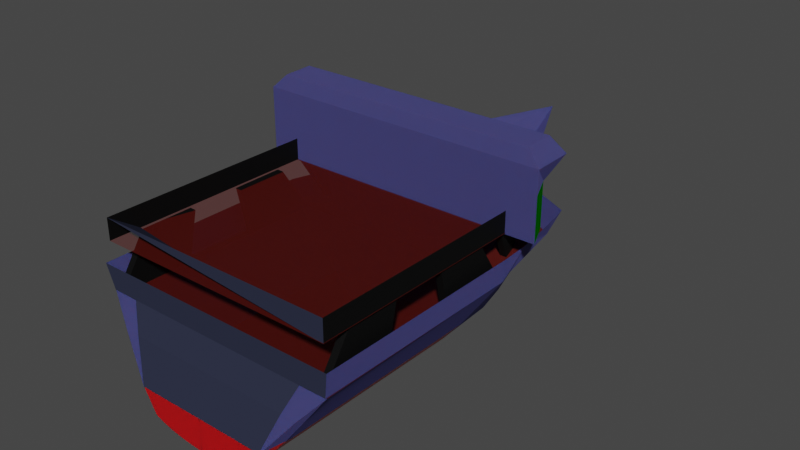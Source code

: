# Source: ferryComplet.blend  (saved by Blender 2.82.7; exported with 4.5.12 LTS)
import bpy
from mathutils import Matrix  # noqa: F401  (used for matrix-valued properties, if any)

bpy.ops.wm.read_factory_settings(use_empty=True)
scene = bpy.context.scene
scene.name = 'Scene'

# ---- materials (node trees are filled in below, after node groups)
mat_radar = bpy.data.materials.new('Radar')
mat_radar.alpha_threshold = 0.0
mat_radar.use_transparent_shadow = False
mat_radar.line_color = (0.0, 0.0, 0.0, 1.0)
mat_pont = bpy.data.materials.new('Pont')
mat_pont.use_transparent_shadow = False
mat_support = bpy.data.materials.new('Support')
mat_support.use_transparent_shadow = False
mat_coque = bpy.data.materials.new('Coque')
mat_coque.use_transparent_shadow = False
mat_support_001 = bpy.data.materials.new('Support.001')
mat_support_001.use_transparent_shadow = False
mat_support_002 = bpy.data.materials.new('Support.002')
mat_support_002.use_transparent_shadow = False
mat_support_003 = bpy.data.materials.new('Support.003')
mat_support_003.use_transparent_shadow = False
mat_babordrouge = bpy.data.materials.new('BabordRouge')
mat_babordrouge.surface_render_method = 'BLENDED'
mat_babordrouge.blend_method = 'BLEND'
mat_babordrouge.use_transparent_shadow = False
mat_babordrouge.diffuse_color = (0.2883, 0.0, 0.0004508, 1.0)
mat_babordrouge.roughness = 0.0
mat_babordrouge.specular_intensity = 1.0
mat_baievitree = bpy.data.materials.new('BaieVitree')
mat_baievitree.surface_render_method = 'BLENDED'
mat_baievitree.blend_method = 'BLEND'
mat_baievitree.diffuse_color = (0.01391, 0.4253, 0.8, 1.0)
mat_tribordver = bpy.data.materials.new('TriBordVer')
mat_tribordver.surface_render_method = 'BLENDED'
mat_tribordver.blend_method = 'BLEND'
mat_tribordver.diffuse_color = (0.0002006, 0.1845, 0.0, 1.0)
mat_tribordver.roughness = 0.0
mat_tribordver.specular_intensity = 1.0
mat_porte = bpy.data.materials.new('Porte')
mat_porte.use_transparent_shadow = False
mat_porte.diffuse_color = (0.02811, 0.03212, 0.05771, 1.0)
mat_porte.roughness = 0.6761
mat_porte.specular_intensity = 0.08955

# ---- material node trees
mat_radar.use_nodes = True; mat_radar.node_tree.nodes.clear()
_N = mat_radar.node_tree.nodes; _L = mat_radar.node_tree.links
n0 = _N.new('ShaderNodeOutputMaterial'); n0.name = 'Material Output'; n0.location = (300, 300)
n1 = _N.new('ShaderNodeBsdfPrincipled'); n1.name = 'Principled BSDF'; n1.location = (10, 300)
n1.distribution = 'GGX'
n1.subsurface_method = 'BURLEY'
n1.inputs[0].default_value = (0.5563, 0.001218, 0.003938, 1.0)
n1.inputs[2].default_value = 0.4
n1.inputs[3].default_value = 1.45
n1.inputs[8].default_value = 1.0
n1.inputs[10].default_value = 0.3167
n1.inputs[27].default_value = (0.0, 0.0, 0.0, 1.0)
n1.inputs[28].default_value = 1.0
_L.new(n1.outputs[0], n0.inputs[0])
n0.is_active_output = True
mat_pont.use_nodes = True; mat_pont.node_tree.nodes.clear()
_N = mat_pont.node_tree.nodes; _L = mat_pont.node_tree.links
n0 = _N.new('ShaderNodeOutputMaterial'); n0.name = 'Material Output'; n0.location = (300, 300)
n1 = _N.new('ShaderNodeBsdfPrincipled'); n1.name = 'Principled BSDF'; n1.location = (10, 300)
n1.distribution = 'GGX'
n1.subsurface_method = 'BURLEY'
n1.inputs[0].default_value = (0.1376, 0.004017, 0.0, 1.0)
n1.inputs[2].default_value = 0.7167
n1.inputs[3].default_value = 1.45
n1.inputs[4].default_value = 0.45
n1.inputs[27].default_value = (0.0, 0.0, 0.0, 1.0)
n1.inputs[28].default_value = 1.0
_L.new(n1.outputs[0], n0.inputs[0])
n0.is_active_output = True
mat_support.use_nodes = True; mat_support.node_tree.nodes.clear()
_N = mat_support.node_tree.nodes; _L = mat_support.node_tree.links
n0 = _N.new('ShaderNodeOutputMaterial'); n0.name = 'Material Output'; n0.location = (300, 300)
n1 = _N.new('ShaderNodeBsdfPrincipled'); n1.name = 'Principled BSDF'; n1.location = (10, 300)
n1.distribution = 'GGX'
n1.subsurface_method = 'BURLEY'
n1.inputs[0].default_value = (0.0, 0.0, 0.0, 1.0)
n1.inputs[1].default_value = 0.375
n1.inputs[2].default_value = 0.7083
n1.inputs[3].default_value = 1.45
n1.inputs[13].default_value = 0.3667
n1.inputs[27].default_value = (0.0, 0.0, 0.0, 1.0)
n1.inputs[28].default_value = 1.0
_L.new(n1.outputs[0], n0.inputs[0])
n0.is_active_output = True
mat_coque.use_nodes = True; mat_coque.node_tree.nodes.clear()
_N = mat_coque.node_tree.nodes; _L = mat_coque.node_tree.links
n0 = _N.new('ShaderNodeOutputMaterial'); n0.name = 'Material Output'; n0.location = (300, 300)
n1 = _N.new('ShaderNodeBsdfPrincipled'); n1.name = 'Principled BSDF'; n1.location = (10, 300)
n1.distribution = 'GGX'
n1.subsurface_method = 'BURLEY'
n1.inputs[0].default_value = (0.1051, 0.1029, 0.3386, 1.0)
n1.inputs[1].default_value = 0.775
n1.inputs[2].default_value = 0.95
n1.inputs[3].default_value = 1.45
n1.inputs[8].default_value = 1.0
n1.inputs[10].default_value = 0.8333
n1.inputs[27].default_value = (0.0, 0.0, 0.0, 1.0)
n1.inputs[28].default_value = 1.0
_L.new(n1.outputs[0], n0.inputs[0])
n0.is_active_output = True
mat_support_001.use_nodes = True; mat_support_001.node_tree.nodes.clear()
_N = mat_support_001.node_tree.nodes; _L = mat_support_001.node_tree.links
n0 = _N.new('ShaderNodeOutputMaterial'); n0.name = 'Material Output'; n0.location = (300, 300)
n1 = _N.new('ShaderNodeBsdfPrincipled'); n1.name = 'Principled BSDF'; n1.location = (10, 300)
n1.distribution = 'GGX'
n1.subsurface_method = 'BURLEY'
n1.inputs[0].default_value = (0.0, 0.0, 0.0, 1.0)
n1.inputs[1].default_value = 0.375
n1.inputs[2].default_value = 0.7083
n1.inputs[3].default_value = 1.45
n1.inputs[13].default_value = 0.3667
n1.inputs[27].default_value = (0.0, 0.0, 0.0, 1.0)
n1.inputs[28].default_value = 1.0
_L.new(n1.outputs[0], n0.inputs[0])
n0.is_active_output = True
mat_support_002.use_nodes = True; mat_support_002.node_tree.nodes.clear()
_N = mat_support_002.node_tree.nodes; _L = mat_support_002.node_tree.links
n0 = _N.new('ShaderNodeOutputMaterial'); n0.name = 'Material Output'; n0.location = (300, 300)
n1 = _N.new('ShaderNodeBsdfPrincipled'); n1.name = 'Principled BSDF'; n1.location = (10, 300)
n1.distribution = 'GGX'
n1.subsurface_method = 'BURLEY'
n1.inputs[0].default_value = (0.0, 0.0, 0.0, 1.0)
n1.inputs[1].default_value = 0.375
n1.inputs[2].default_value = 0.7083
n1.inputs[3].default_value = 1.45
n1.inputs[13].default_value = 0.3667
n1.inputs[27].default_value = (0.0, 0.0, 0.0, 1.0)
n1.inputs[28].default_value = 1.0
_L.new(n1.outputs[0], n0.inputs[0])
n0.is_active_output = True
mat_support_003.use_nodes = True; mat_support_003.node_tree.nodes.clear()
_N = mat_support_003.node_tree.nodes; _L = mat_support_003.node_tree.links
n0 = _N.new('ShaderNodeOutputMaterial'); n0.name = 'Material Output'; n0.location = (300, 300)
n1 = _N.new('ShaderNodeBsdfPrincipled'); n1.name = 'Principled BSDF'; n1.location = (10, 300)
n1.distribution = 'GGX'
n1.subsurface_method = 'BURLEY'
n1.inputs[0].default_value = (0.0, 0.0, 0.0, 1.0)
n1.inputs[1].default_value = 0.375
n1.inputs[2].default_value = 0.7083
n1.inputs[3].default_value = 1.45
n1.inputs[13].default_value = 0.3667
n1.inputs[27].default_value = (0.0, 0.0, 0.0, 1.0)
n1.inputs[28].default_value = 1.0
_L.new(n1.outputs[0], n0.inputs[0])
n0.is_active_output = True

# ---- world
world_world = bpy.data.worlds.new('World'); scene.world = world_world
world_world.use_nodes = True; world_world.node_tree.nodes.clear()
_N = world_world.node_tree.nodes; _L = world_world.node_tree.links
n0 = _N.new('ShaderNodeOutputWorld'); n0.name = 'World Output'; n0.location = (300, 300)
n1 = _N.new('ShaderNodeBackground'); n1.name = 'Background'; n1.location = (10, 300)
n1.inputs[0].default_value = (0.05088, 0.05088, 0.05088, 1.0)
_L.new(n1.outputs[0], n0.inputs[0])
n0.is_active_output = True
world_world.color = (0.05088, 0.05088, 0.05088)
world_world.use_sun_shadow = False
world_world.sun_shadow_jitter_overblur = 0.0

# ---- meshes
me_cylinder_003 = bpy.data.meshes.new('Cylinder.003')
me_cylinder_003.from_pydata([(-0.102, 0.1432, 1.014), (0.8847, 0.1375, 1.014), (1.833, 0.1206, 1.014), (2.708, 0.09303, 1.014), (3.474, 0.05598, 1.014), (4.103, 0.01084, 1.014), (5.59, -0.2126, 1.014), (-0.8639, 0.1375, 1.014), (-1.813, 0.1206, 1.014), (-2.687, 0.09303, 1.014), (-3.453, 0.05598, 1.014), (-4.082, 0.01084, 1.014), (-5.569, -0.2126, 1.014), (-0.1086, 0.126, -1.014), (0.878, 0.1203, -1.014), (1.827, 0.1033, -1.014), (2.701, 0.0758, -1.014), (3.468, 0.03875, -1.014), (4.097, -0.006392, -1.014), (5.583, -0.2298, -1.014), (-0.8706, 0.1203, -1.014), (-1.819, 0.1033, -1.014), (-2.694, 0.0758, -1.014), (-3.46, 0.03875, -1.014), (-4.089, -0.006392, -1.014), (-5.576, -0.2298, -1.014), (5.59, -0.2126, 1.014), (-5.569, -0.2126, 1.014), (-5.569, -0.2294, -1.015), (5.59, -0.2294, -1.015)], [], [(3, 2, 15, 16), (10, 9, 22, 23), (4, 3, 16, 17), (1, 0, 13, 14), (11, 10, 23, 24), (5, 4, 17, 18), (8, 7, 20, 21), (2, 1, 14, 15), (12, 11, 24, 25), (7, 0, 13, 20), (6, 5, 18, 19), (9, 8, 21, 22), (27, 26, 29, 28)])
me_cylinder_003.polygons.foreach_set('material_index', [0, 0, 0, 0, 0, 0, 0, 0, 0, 0, 0, 0, 1])
_uv = me_cylinder_003.uv_layers.new(name='UVMap')
_uv.uv.foreach_set('vector', [0.9062, 0.5, 0.9375, 0.5, 0.9375, 0.5, 0.9062, 0.5, 0.875, 0.5, 0.9062, 0.5, 0.9062, 0.5, 0.875, 0.5, 0.875, 0.5, 0.9062, 0.5, 0.9062, 0.5, 0.875, 0.5, 0.9688, 0.5, 1.0, 0.5, 1.0, 0.5, 0.9688, 0.5, 0.8438, 0.5, 0.875, 0.5, 0.875, 0.5, 0.8438, 0.5, 0.8438, 0.5, 0.875, 0.5, 0.875, 0.5, 0.8438, 0.5, 0.9375, 0.5, 0.9688, 0.5, 0.9688, 0.5, 0.9375, 0.5, 0.9375, 0.5, 0.9688, 0.5, 0.9688, 0.5, 0.9375, 0.5, 0.8125, 0.5, 0.8438, 0.5, 0.8438, 0.5, 0.8125, 0.5, 0.9688, 0.5, 1.0, 0.5, 1.0, 0.5, 0.9688, 0.5, 0.8125, 0.5, 0.8438, 0.5, 0.8438, 0.5, 0.8125, 0.5, 0.9062, 0.5, 0.9375, 0.5, 0.9375, 0.5, 0.9062, 0.5, 0.0, 0.0, 0.0, 0.0, 0.0, 0.0, 0.0, 0.0])
me_cylinder_003.materials.append(mat_radar)
me_cylinder_003.materials.append(mat_pont)
me_cylinder_003.use_remesh_fix_poles = True
me_cylinder_003.use_remesh_preserve_attributes = False
me_cylinder_003.use_mirror_vertex_groups = False
me_cylinder_003.update()
me_cylinder_006 = bpy.data.meshes.new('Cylinder.006')
me_cylinder_006.from_pydata([(8.763, 0.08843, -0.3155), (8.763, 0.08843, -2.348), (-8.866, 0.08843, -0.3099), (-8.866, 0.08843, -2.342)], [], [(0, 1, 3, 2)])
_uv = me_cylinder_006.uv_layers.new(name='UVMap')
_uv.uv.foreach_set('vector', [0.7812, 0.5, 0.7812, 0.5, 0.7812, 0.5, 0.7812, 0.5])
me_cylinder_006.materials.append(mat_pont)
me_cylinder_006.use_remesh_fix_poles = True
me_cylinder_006.use_remesh_preserve_attributes = False
me_cylinder_006.use_mirror_vertex_groups = False
me_cylinder_006.update()
me_cylinder_009 = bpy.data.meshes.new('Cylinder.009')
me_cylinder_009.from_pydata([(8.763, 0.09042, -0.3155), (8.763, 0.08018, -2.348), (-8.866, 0.09667, -0.3099), (-8.866, 0.08643, -2.342), (8.763, 0.08359, -1.671), (8.763, 0.08701, -0.9931), (-8.866, 0.08984, -1.665), (-8.866, 0.09326, -0.9874)], [], [(4, 1, 3, 6), (0, 5, 7, 2), (5, 4, 6, 7)])
_uv = me_cylinder_009.uv_layers.new(name='UVMap')
_uv.uv.foreach_set('vector', [0.7812, 0.5, 0.7812, 0.5, 0.7812, 0.5, 0.7812, 0.5, 0.7812, 0.5, 0.7812, 0.5, 0.7812, 0.5, 0.7812, 0.5, 0.7812, 0.5, 0.7812, 0.5, 0.7812, 0.5, 0.7812, 0.5])
me_cylinder_009.materials.append(mat_pont)
me_cylinder_009.use_remesh_fix_poles = True
me_cylinder_009.use_remesh_preserve_attributes = False
me_cylinder_009.use_mirror_vertex_groups = False
me_cylinder_009.update()
me_cylinder_010 = bpy.data.meshes.new('Cylinder.010')
me_cylinder_010.from_pydata([(-8.866, 0.09667, -0.3099), (-8.866, 0.08643, -2.342), (-8.866, 0.08984, -1.665), (-8.866, 0.09326, -0.9874), (-8.868, -0.1014, -0.3095), (-8.868, -0.1117, -2.342), (-8.868, -0.1083, -1.665), (-8.868, -0.1049, -0.987), (-5.558, 1.075, -0.3155), (-9.527, 0.3137, -0.3155), (-8.846, 0.522, -0.3155), (-5.558, 1.065, -2.348), (-9.527, 0.3035, -2.348), (-8.846, 0.5117, -2.348), (-8.671, 0.5282, -0.3099), (-8.671, 0.518, -2.342), (-8.671, 0.5214, -1.665), (-8.671, 0.5248, -0.9874), (-8.61, 0.0889, -0.598), (-8.61, 0.0889, -1.085), (-8.648, 0.0889, -2.061), (-8.648, 0.0889, -1.573), (-8.196, 0.5293, -0.3099), (-8.196, 0.519, -2.342), (-8.196, 0.5225, -1.665), (-8.196, 0.5259, -0.9874), (-8.135, 0.08994, -0.598), (-8.135, 0.08994, -1.085), (-8.172, 0.08994, -2.061), (-8.172, 0.08994, -1.573)], [], [(3, 2, 6, 7), (2, 1, 5, 6), (0, 3, 7, 4), (10, 8, 11, 13), (10, 9, 12, 13), (14, 18, 19, 17), (16, 21, 20, 15), (22, 25, 27, 26), (24, 23, 28, 29), (20, 21, 29, 28), (19, 18, 26, 27), (14, 17, 25, 22), (21, 16, 24, 29), (18, 14, 22, 26), (16, 15, 23, 24), (15, 20, 28, 23), (17, 19, 27, 25), (16, 17, 25, 24)])
me_cylinder_010.polygons.foreach_set('material_index', [0, 0, 0, 1, 1, 0, 0, 0, 0, 0, 0, 0, 0, 0, 0, 0, 0, 0])
_uv = me_cylinder_010.uv_layers.new(name='UVMap')
_uv.uv.foreach_set('vector', [0.7812, 0.5, 0.7812, 0.5, 0.7812, 0.5, 0.7812, 0.5, 0.7812, 0.5, 0.7812, 0.5, 0.7812, 0.5, 0.7812, 0.5, 0.7812, 0.5, 0.7812, 0.5, 0.7812, 0.5, 0.7812, 0.5, 0.7812, 0.5, 0.8125, 0.5, 0.8125, 0.5, 0.7812, 0.5, 0.7812, 0.5, 0.75, 0.5, 0.75, 0.5, 0.7812, 0.5, 0.7812, 0.5, 0.7812, 0.5, 0.7812, 0.5, 0.7812, 0.5, 0.7812, 0.5, 0.7812, 0.5, 0.7812, 0.5, 0.7812, 0.5, 0.7812, 0.5, 0.7812, 0.5, 0.7812, 0.5, 0.7812, 0.5, 0.7812, 0.5, 0.7812, 0.5, 0.7812, 0.5, 0.7812, 0.5, 0.7812, 0.5, 0.7812, 0.5, 0.7812, 0.5, 0.7812, 0.5, 0.7812, 0.5, 0.7812, 0.5, 0.7812, 0.5, 0.7812, 0.5, 0.7812, 0.5, 0.7812, 0.5, 0.7812, 0.5, 0.7812, 0.5, 0.7812, 0.5, 0.7812, 0.5, 0.7812, 0.5, 0.7812, 0.5, 0.7812, 0.5, 0.7812, 0.5, 0.7812, 0.5, 0.7812, 0.5, 0.7812, 0.5, 0.7812, 0.5, 0.7812, 0.5, 0.7812, 0.5, 0.7812, 0.5, 0.7812, 0.5, 0.7812, 0.5, 0.7812, 0.5, 0.7812, 0.5, 0.7812, 0.5, 0.7812, 0.5, 0.7812, 0.5, 0.0, 0.0, 0.0, 0.0, 0.0, 0.0, 0.0, 0.0])
me_cylinder_010.materials.append(mat_support)
me_cylinder_010.materials.append(mat_coque)
me_cylinder_010.use_remesh_fix_poles = True
me_cylinder_010.use_remesh_preserve_attributes = False
me_cylinder_010.use_mirror_vertex_groups = False
me_cylinder_010.update()
me_cylinder_011 = bpy.data.meshes.new('Cylinder.011')
me_cylinder_011.from_pydata([(-8.866, 0.09667, -0.3099), (-8.866, 0.08643, -2.342), (-8.866, 0.08984, -1.665), (-8.866, 0.09326, -0.9874), (-8.868, -0.1014, -0.3095), (-8.868, -0.1117, -2.342), (-8.868, -0.1083, -1.665), (-8.868, -0.1049, -0.987), (-11.99, 1.075, -0.3155), (-8.677, 0.3137, -0.3155), (-8.827, 0.522, -0.3155), (-11.99, 1.065, -2.348), (-8.677, 0.3035, -2.348), (-8.827, 0.5117, -2.348), (-9.082, 0.5282, -0.3099), (-9.082, 0.518, -2.342), (-9.082, 0.5214, -1.665), (-9.082, 0.5248, -0.9874), (-9.021, 0.0889, -0.598), (-9.021, 0.0889, -1.085), (-9.059, 0.0889, -2.061), (-9.059, 0.0889, -1.573), (-9.57, 0.5275, -0.3099), (-9.57, 0.5172, -2.342), (-9.57, 0.5207, -1.665), (-9.57, 0.5241, -0.9874), (-9.509, 0.08815, -0.598), (-9.509, 0.08815, -1.085), (-9.546, 0.08815, -2.061), (-9.546, 0.08815, -1.573)], [], [(3, 2, 6, 7), (2, 1, 5, 6), (0, 3, 7, 4), (10, 8, 11, 13), (10, 9, 12, 13), (14, 18, 19, 17), (16, 21, 20, 15), (22, 25, 27, 26), (24, 23, 28, 29), (20, 21, 29, 28), (19, 18, 26, 27), (14, 17, 25, 22), (21, 16, 24, 29), (18, 14, 22, 26), (16, 15, 23, 24), (15, 20, 28, 23), (17, 19, 27, 25), (16, 17, 25, 24)])
me_cylinder_011.polygons.foreach_set('material_index', [0, 0, 0, 1, 1, 2, 2, 2, 2, 2, 2, 2, 2, 2, 2, 2, 2, 2])
_uv = me_cylinder_011.uv_layers.new(name='UVMap')
_uv.uv.foreach_set('vector', [0.7812, 0.5, 0.7812, 0.5, 0.7812, 0.5, 0.7812, 0.5, 0.7812, 0.5, 0.7812, 0.5, 0.7812, 0.5, 0.7812, 0.5, 0.7812, 0.5, 0.7812, 0.5, 0.7812, 0.5, 0.7812, 0.5, 0.7812, 0.5, 0.8125, 0.5, 0.8125, 0.5, 0.7812, 0.5, 0.7812, 0.5, 0.75, 0.5, 0.75, 0.5, 0.7812, 0.5, 0.7812, 0.5, 0.7812, 0.5, 0.7812, 0.5, 0.7812, 0.5, 0.7812, 0.5, 0.7812, 0.5, 0.7812, 0.5, 0.7812, 0.5, 0.7812, 0.5, 0.7812, 0.5, 0.7812, 0.5, 0.7812, 0.5, 0.7812, 0.5, 0.7812, 0.5, 0.7812, 0.5, 0.7812, 0.5, 0.7812, 0.5, 0.7812, 0.5, 0.7812, 0.5, 0.7812, 0.5, 0.7812, 0.5, 0.7812, 0.5, 0.7812, 0.5, 0.7812, 0.5, 0.7812, 0.5, 0.7812, 0.5, 0.7812, 0.5, 0.7812, 0.5, 0.7812, 0.5, 0.7812, 0.5, 0.7812, 0.5, 0.7812, 0.5, 0.7812, 0.5, 0.7812, 0.5, 0.7812, 0.5, 0.7812, 0.5, 0.7812, 0.5, 0.7812, 0.5, 0.7812, 0.5, 0.7812, 0.5, 0.7812, 0.5, 0.7812, 0.5, 0.7812, 0.5, 0.7812, 0.5, 0.7812, 0.5, 0.7812, 0.5, 0.7812, 0.5, 0.7812, 0.5, 0.0, 0.0, 0.0, 0.0, 0.0, 0.0, 0.0, 0.0])
me_cylinder_011.materials.append(mat_support_001)
me_cylinder_011.materials.append(mat_coque)
me_cylinder_011.materials.append(mat_support)
me_cylinder_011.use_remesh_fix_poles = True
me_cylinder_011.use_remesh_preserve_attributes = False
me_cylinder_011.use_mirror_vertex_groups = False
me_cylinder_011.update()
me_cylinder_012 = bpy.data.meshes.new('Cylinder.012')
me_cylinder_012.from_pydata([(-8.086, -0.446, -0.5914), (-8.086, -0.449, -0.6256), (-8.613, -0.8322, -0.5887), (-8.613, -0.8322, -0.8398), (-7.61, -0.445, -0.5914), (-7.61, -0.448, -0.6256), (-8.137, -0.8312, -0.5887), (-8.137, -0.8312, -0.8398), (-0.002104, 0.3073, 0.5018), (-0.002104, 0.3638, 0.5482), (-0.002104, 0.412, 0.5578), (0.1132, 0.342, 0.5345), (0.1339, 0.3875, 0.553), (0.1339, 0.4366, 0.553), (0.09596, 0.5011, 0.5191), (0.1903, 0.3229, 0.5141), (0.2492, 0.3638, 0.5393), (0.2699, 0.412, 0.5482), (0.2492, 0.4603, 0.5393), (0.149, 0.5168, 0.4964), (0.05097, 0.5356, 0.4545), (0.2173, 0.3073, 0.49), (0.3852, 0.3875, 0.5345), (0.3852, 0.4366, 0.5345), (0.3263, 0.482, 0.5189), (0.07494, 0.5356, 0.4522), (0.4158, 0.342, 0.5058), (0.3533, 0.5011, 0.4948), (0.2241, 0.2956, 0.4585), (0.544, 0.3638, 0.4964), (0.5889, 0.412, 0.5018), (0.544, 0.4603, 0.4964), (0.3263, 0.5168, 0.4706), (0.544, 0.342, 0.4718), (0.642, 0.3875, 0.479), (0.642, 0.4366, 0.479), (0.544, 0.482, 0.4718), (0.4909, 0.3229, 0.4491), (0.642, 0.3638, 0.4545), (0.6951, 0.412, 0.4563), (0.642, 0.4603, 0.4545), (0.4909, 0.5011, 0.4491), (0.5889, 0.342, 0.4318), (0.6951, 0.3875, 0.4318), (0.6951, 0.4366, 0.4318), (0.2647, 0.2956, 0.4223), (0.4909, 0.3229, 0.4144), (0.642, 0.3638, 0.409), (0.6951, 0.412, 0.4072), (0.5776, 0.482, 0.4113), (0.3852, 0.5168, 0.4181), (0.1339, 0.5356, 0.427), (-0.3875, 0.482, 0.2942), (-0.4304, 0.4603, 0.2942), (-0.2299, 0.4366, 0.2942), (-0.08867, 0.4252, 0.2942), (-0.08699, 0.4073, 0.2942), (-0.08203, 0.3901, 0.2942), (-0.07396, 0.3742, 0.2942), (-0.06311, 0.3603, 0.2942), (-0.002104, 0.538, 0.4318), (-0.04988, 0.3488, 0.2942), (-0.03479, 0.3403, 0.2942), (-0.01999, 0.3351, 0.2942), (0.08915, 0.5356, 0.2942), (0.1763, 0.5284, 0.2942), (0.2565, 0.5168, 0.2942), (0.3269, 0.5011, 0.2942), (0.3846, 0.482, 0.2942), (0.4276, 0.4603, 0.2942), (0.1905, 0.4366, 0.2793), (0.08588, 0.4252, 0.2942), (0.0842, 0.4073, 0.2942), (-0.002104, 0.286, 0.4318), (0.07923, 0.3901, 0.2942), (0.07117, 0.3742, 0.2942), (0.06032, 0.3603, 0.2942), (0.04709, 0.3488, 0.2942), (0.032, 0.3403, 0.2942), (0.01721, 0.3351, 0.2942), (-0.5818, 0.342, 0.4113), (-0.6993, 0.412, 0.4072), (-0.5818, 0.482, 0.4113), (-0.2741, 0.2956, 0.4318), (-0.5048, 0.3229, 0.4318), (-0.6588, 0.3638, 0.4318), (-0.6588, 0.4603, 0.4318), (-0.397, 0.5168, 0.4318), (-0.1408, 0.5356, 0.4318), (-0.5818, 0.342, 0.4522), (-0.6993, 0.412, 0.4563), (-0.5818, 0.482, 0.4522), (-0.367, 0.3073, 0.4585), (-0.6462, 0.3875, 0.479), (-0.6089, 0.4603, 0.4763), (-0.4935, 0.342, 0.49), (-0.5818, 0.4366, 0.5004), (-0.4935, 0.482, 0.49), (-0.4665, 0.3638, 0.5141), (-0.5048, 0.412, 0.5209), (-0.4665, 0.4603, 0.5141), (-0.1945, 0.5284, 0.4658), (-0.2215, 0.3073, 0.49), (-0.3305, 0.342, 0.5189), (-0.3894, 0.3875, 0.5345), (-0.3894, 0.4366, 0.5345), (-0.3305, 0.482, 0.5189), (-0.2534, 0.3638, 0.5393), (-0.2741, 0.412, 0.5482), (-0.2534, 0.4603, 0.5393), (-0.1174, 0.342, 0.5345), (-0.1381, 0.3875, 0.553), (-0.1381, 0.4366, 0.553), (-0.1174, 0.482, 0.5345), (-0.07915, 0.5168, 0.5004), (-0.002104, 0.4603, 0.5482), (-0.002104, 0.5356, 0.4563), (-0.3298, 0.5011, 0.2942), (-0.2594, 0.5168, 0.2942), (-0.1791, 0.5284, 0.2942), (-0.0992, 0.5356, 0.2942), (0.09001, 0.5356, 0.2942), (-0.001665, 0.538, 0.2942), (-0.001233, 0.3334, 0.2942), (-0.2788, 0.4886, 0.0994), (-0.1918, 0.4668, 0.0994), (-0.2039, 0.4432, 0.0994), (0.0944, 0.5363, -0.0697), (0.1815, 0.5291, -0.0697), (0.2618, 0.5174, -0.0697), (0.3322, 0.5018, -0.0697), (0.2864, 0.4886, 0.0994), (0.1995, 0.4668, 0.0994), (0.2115, 0.4432, 0.0994), (-0.3245, 0.5018, -0.0697), (-0.2542, 0.5174, -0.0697), (-0.1739, 0.5291, -0.0697), (-0.09394, 0.5363, -0.0697), (0.09527, 0.5363, -0.0697), (0.003591, 0.5387, -0.0697), (3.608, -0.6866, 0.2259), (5.494, -0.6981, -0.07109), (8.958, -0.6245, -0.2721), (-3.567, -0.6866, 0.2216), (0.01812, -0.6748, 1.147), (-5.455, -0.6981, -0.07536), (-8.918, -0.6245, -0.2764), (-0.06915, -0.418, -0.84), (4.136, -0.418, -0.84), (8.761, -0.418, -0.84), (-4.05, -0.418, -0.84), (-8.848, -0.418, -0.84), (0.009495, -0.6242, -0.5464), (8.783, -0.6242, -0.5454), (-0.02256, -0.627, -0.2718), (-8.825, -0.6242, -0.5496), (-0.02244, 0.4916, 0.2259), (-0.00224, 0.4945, 0.4252), (0.3725, 0.4723, 0.2259), (0.7522, 0.4154, 0.2259), (1.102, 0.323, 0.2259), (1.409, 0.1987, 0.2259), (-0.00224, 0.2194, 0.3986), (1.661, 0.04713, 0.2259), (1.848, -0.1258, 0.2259), (2.94, -0.5018, 0.2259), (5.008, -0.8817, 0.2259), (-0.00224, -0.1139, 0.6588), (-0.00224, 0.06195, 0.527), (-0.02244, 0.3467, 0.3126), (-0.02469, 0.5362, -0.07109), (0.488, 0.5217, -0.07109), (0.9809, 0.4965, -0.07109), (1.435, 0.4556, -0.07109), (1.833, 0.347, -0.07109), (2.7, 0.1565, -0.05519), (3.25, -0.01856, -0.07109), (4.586, -0.508, -0.07109), (5.494, -0.6981, -0.07109), (6.391, -0.8985, -0.07109), (-0.05788, 0.4949, -0.2721), (0.9288, 0.4892, -0.2721), (1.878, 0.4722, -0.2721), (2.752, 0.4447, -0.2721), (3.518, 0.4076, -0.2721), (4.147, 0.3156, -0.2593), (5.379, 0.06997, -0.2636), (7.183, -0.3814, -0.2702), (8.958, -0.6245, -0.2721), (9.918, -0.8764, -0.2721), (7.914, -0.356, -0.586), (9.887, -0.8266, -0.4242), (-0.09267, 0.4909, -0.84), (0.894, 0.4852, -0.84), (1.843, 0.4682, -0.84), (2.717, 0.4407, -0.84), (3.484, 0.4037, -0.84), (4.113, 0.3585, -0.84), (5.599, 0.1351, -0.84), (8.911, -0.6263, -0.84), (-0.3286, 0.4723, 0.2216), (-0.7083, 0.4154, 0.2216), (-1.058, 0.323, 0.2216), (-1.365, 0.1987, 0.2216), (-1.617, 0.04713, 0.2216), (-1.804, -0.1258, 0.2216), (-2.897, -0.5018, 0.2216), (0.01812, -0.484, 0.9343), (-4.964, -0.8817, 0.2216), (0.01812, -0.9211, 1.526), (-0.4486, 0.5217, -0.07536), (-0.9416, 0.4965, -0.07536), (-1.396, 0.4556, -0.07536), (-1.794, 0.347, -0.07536), (-2.66, 0.1565, -0.05945), (-3.21, -0.01856, -0.07536), (-4.546, -0.508, -0.07536), (-5.455, -0.6981, -0.07536), (-6.352, -0.8985, -0.07536), (-0.8894, 0.4892, -0.2764), (-1.838, 0.4722, -0.2764), (-2.713, 0.4447, -0.2764), (-3.479, 0.4076, -0.2764), (-4.108, 0.3156, -0.2636), (-5.339, 0.06997, -0.2679), (-7.143, -0.3814, -0.2744), (-8.918, -0.6245, -0.2764), (-9.879, -0.8764, -0.2764), (-7.874, -0.356, -0.5902), (-9.848, -0.8266, -0.4284), (-0.8547, 0.4852, -0.84), (-1.803, 0.4682, -0.84), (-2.678, 0.4407, -0.84), (-3.444, 0.4037, -0.84), (-4.073, 0.3585, -0.84), (-5.56, 0.1351, -0.84), (-9.529, -0.6263, -0.84), (0.005746, -0.418, -0.84), (8.761, -0.418, -0.84), (-8.848, -0.418, -0.84), (8.783, -0.6242, -0.5454), (-8.825, -0.6242, -0.5496), (7.914, -0.446, -0.5914), (7.914, -0.449, -0.6256), (8.441, -0.8395, -0.5887), (8.441, -0.8395, -0.8398), (7.439, -0.445, -0.5914), (7.439, -0.448, -0.6256), (7.966, -0.8386, -0.5887), (7.966, -0.8386, -0.8398), (-10.09, -1.243, -0.5887), (-10.99, -1.243, -0.8398), (-10.99, -0.8355, -0.8398), (-10.09, -0.8355, -0.5887), (-10.09, -1.243, -0.5887), (-10.99, -1.243, -0.8398), (9.989, -1.248, -0.5887), (10.88, -1.248, -0.8398), (-10.99, -1.456, -0.8398), (10.88, -1.46, -0.8398), (-10.99, -1.462, -0.4659), (10.88, -1.466, -0.4659), (-10.99, -0.8355, -0.8398), (-10.09, -0.8355, -0.5887), (9.99, -0.8399, -0.5887), (10.88, -0.8399, -0.8398), (-9.966, -1.585, -0.7938), (9.857, -1.589, -0.7938), (-9.966, -1.591, -0.5162), (9.857, -1.595, -0.5162), (-7.811, -0.6468, -0.2446), (7.707, -0.6511, -0.2446), (-10.09, -1.243, -0.5887), (9.989, -1.248, -0.5887), (-10.99, -1.462, -0.4659), (10.88, -1.466, -0.4659), (9.989, -1.248, -0.5887), (10.88, -1.248, -0.8398), (9.99, -0.8399, -0.5887), (10.88, -0.8399, -0.8398)], [(198, 237)], [(0, 2, 3, 1), (4, 5, 7, 6), (3, 2, 6, 7), (0, 1, 5, 4), (2, 0, 4, 6), (1, 3, 7, 5), (112, 10, 13), (115, 112, 13), (113, 115, 14), (114, 113, 14), (110, 8, 11), (9, 110, 11), (10, 9, 12), (116, 114, 20), (60, 116, 20), (10, 12, 17), (13, 10, 17), (8, 73, 28), (115, 13, 18), (14, 115, 18), (11, 8, 15), (114, 14, 19), (9, 11, 15, 16), (20, 114, 19), (12, 9, 16), (19, 14, 32), (20, 19, 32), (12, 16, 22), (17, 12, 22, 23), (60, 20, 25), (13, 17, 23), (18, 13, 23), (8, 28, 21), (14, 18, 24), (15, 8, 21), (60, 25, 51), (18, 23, 31), (24, 18, 31, 27), (14, 24, 27), (15, 21, 26), (32, 14, 27), (16, 15, 26, 29), (22, 16, 29), (25, 20, 51), (23, 22, 30), (26, 21, 33), (29, 26, 33), (22, 29, 30), (23, 30, 31), (27, 31, 36), (21, 28, 33), (27, 36, 32), (31, 30, 39, 35), (31, 35, 36), (30, 29, 33, 34), (30, 34, 39), (32, 41, 50), (33, 42, 38), (20, 32, 50, 51), (34, 33, 38, 39), (35, 39, 44), (28, 73, 45), (36, 35, 44, 40), (36, 40, 41), (33, 28, 37), (32, 36, 41), (33, 37, 42), (41, 40, 44, 49), (37, 28, 45, 42), (41, 49, 50), (38, 42, 47), (39, 38, 47, 43), (39, 43, 44), (43, 47, 48), (44, 43, 48), (42, 45, 46), (42, 46, 47), (83, 84, 61, 62), (83, 62, 63), (47, 75, 74), (47, 46, 76, 75), (87, 88, 120, 119), (46, 45, 77, 76), (87, 119, 118), (45, 78, 77), (82, 87, 118, 117), (45, 73, 79, 78), (82, 117, 52), (51, 65, 64), (82, 52, 53), (51, 50, 66, 65), (81, 82, 53, 54), (50, 67, 66), (81, 54, 55), (50, 49, 68, 67), (81, 55, 56), (49, 69, 68), (85, 81, 56, 57), (49, 44, 70, 69), (80, 85, 57, 58), (44, 48, 71, 70), (80, 58, 59), (48, 72, 71), (84, 80, 59, 61), (48, 47, 74, 72), (82, 81, 86), (80, 84, 85), (82, 86, 91), (87, 82, 91), (85, 84, 89), (81, 85, 90), (86, 81, 90), (84, 83, 92), (86, 90, 94), (91, 86, 94), (84, 92, 89), (85, 89, 93), (90, 85, 93), (89, 92, 95), (87, 91, 97, 101), (93, 89, 95), (88, 87, 101), (90, 93, 96), (94, 90, 96), (94, 96, 97), (91, 94, 97), (96, 93, 99), (92, 83, 73), (97, 96, 100), (93, 95, 98, 99), (101, 97, 106), (98, 95, 103, 104), (99, 98, 104), (96, 99, 105), (92, 73, 102), (100, 96, 105), (97, 100, 106), (95, 92, 102, 103), (105, 99, 108), (100, 105, 109), (106, 100, 109), (101, 106, 114), (104, 103, 107), (104, 107, 108), (99, 104, 108), (107, 103, 110), (108, 107, 111), (108, 111, 112), (60, 88, 101), (105, 108, 112), (109, 105, 112), (106, 109, 113), (103, 102, 8), (106, 113, 114), (103, 8, 110), (102, 73, 8), (109, 112, 115), (113, 109, 115), (107, 110, 9), (111, 107, 9, 10), (101, 114, 116), (112, 111, 10), (60, 101, 116), (60, 51, 121, 122), (73, 83, 63, 123), (73, 123, 79), (88, 60, 122, 120), (53, 52, 124, 125), (122, 121, 138, 139), (66, 67, 130, 129), (65, 66, 129, 128), (64, 65, 128, 127), (69, 70, 133, 132), (68, 69, 132, 131), (120, 122, 139, 137), (67, 68, 131, 130), (118, 119, 136, 135), (119, 120, 137, 136), (52, 117, 134, 124), (117, 118, 135, 134), (54, 53, 125, 126), (147, 150, 152), (148, 149, 153, 152), (150, 151, 155, 152), (147, 148, 152), (152, 155, 146, 154), (152, 154, 142, 153), (154, 146, 145, 140), (140, 145, 143, 144), (154, 140, 141, 142), (156, 157, 158), (158, 157, 159), (159, 157, 169, 160), (160, 169, 162, 161), (161, 162, 168, 163), (163, 168, 167, 164), (164, 167, 207, 165), (165, 207, 144, 140), (140, 144, 209, 166), (159, 160, 173, 172), (165, 140, 178, 177), (156, 158, 171, 170), (163, 164, 176, 175), (160, 161, 174, 173), (140, 166, 179, 178), (158, 159, 172, 171), (164, 165, 177, 176), (161, 163, 175, 174), (175, 176, 186, 185), (176, 177, 187, 186), (177, 178, 188, 187), (170, 171, 181, 180), (178, 179, 189, 188), (171, 172, 182, 181), (172, 173, 183, 182), (173, 174, 184, 183), (174, 175, 185, 184), (185, 186, 198, 197), (186, 187, 190, 198), (188, 189, 191, 240, 199, 238, 190, 187), (180, 181, 193, 192), (181, 182, 194, 193), (182, 183, 195, 194), (183, 184, 196, 195), (184, 185, 197, 196), (198, 190, 238), (156, 157, 200), (200, 157, 201), (201, 157, 169, 202), (202, 169, 162, 203), (203, 162, 168, 204), (204, 168, 167, 205), (205, 167, 207, 206), (206, 207, 144, 143), (143, 144, 209, 208), (201, 202, 212, 211), (206, 143, 217, 216), (156, 200, 210, 170), (204, 205, 215, 214), (202, 203, 213, 212), (143, 208, 218, 217), (200, 201, 211, 210), (205, 206, 216, 215), (203, 204, 214, 213), (214, 215, 224, 223), (215, 216, 225, 224), (216, 217, 226, 225), (170, 210, 219, 180), (217, 218, 227, 226), (210, 211, 220, 219), (211, 212, 221, 220), (212, 213, 222, 221), (213, 214, 223, 222), (223, 224, 235, 234), (224, 225, 228, 235), (225, 226, 241, 228), (180, 219, 230, 192), (226, 227, 229, 241), (219, 220, 231, 230), (220, 221, 232, 231), (221, 222, 233, 232), (222, 223, 234, 233), (235, 228, 239), (228, 241, 236, 239), (197, 198, 238, 237), (231, 232, 237), (232, 233, 237), (233, 234, 237), (192, 193, 237), (234, 235, 237), (193, 194, 237), (235, 239, 237), (194, 195, 237), (192, 230, 237), (195, 196, 237), (230, 231, 237), (196, 197, 237), (242, 244, 245, 243), (246, 247, 249, 248), (245, 244, 248, 249), (242, 243, 247, 246), (244, 242, 246, 248), (243, 245, 249, 247), (251, 250, 253, 252), (254, 256, 264, 263), (255, 257, 259, 258), (260, 258, 266, 268), (255, 258, 260, 254), (259, 257, 256, 261), (262, 263, 264, 265), (257, 255, 262, 265), (266, 267, 269, 268), (261, 260, 268, 269), (259, 261, 269, 267), (258, 259, 267, 266), (256, 254, 270, 271), (256, 271, 264), (270, 254, 263), (275, 273, 272, 274), (276, 277, 279, 278)])
me_cylinder_012.polygons.foreach_set('material_index', [0, 0, 0, 0, 0, 0, 1, 1, 1, 1, 1, 1, 1, 1, 1, 1, 1, 1, 1, 1, 1, 1, 1, 1, 1, 1, 1, 1, 1, 1, 1, 1, 1, 1, 1, 1, 1, 1, 1, 1, 1, 1, 1, 1, 1, 1, 1, 1, 1, 1, 1, 1, 1, 1, 1, 1, 1, 1, 1, 1, 1, 1, 1, 1, 1, 1, 1, 1, 1, 1, 1, 1, 1, 1, 1, 1, 1, 1, 1, 1, 1, 1, 1, 1, 1, 1, 1, 1, 1, 1, 1, 1, 1, 1, 1, 1, 1, 1, 1, 1, 1, 1, 1, 1, 1, 1, 1, 1, 1, 1, 1, 1, 1, 1, 1, 1, 1, 1, 1, 1, 1, 1, 1, 1, 1, 1, 1, 1, 1, 1, 1, 1, 1, 1, 1, 1, 1, 1, 1, 1, 1, 1, 1, 1, 1, 1, 1, 1, 1, 1, 1, 1, 1, 1, 1, 1, 1, 1, 1, 1, 1, 1, 1, 1, 1, 1, 1, 1, 1, 1, 1, 1, 1, 1, 1, 1, 1, 1, 1, 1, 1, 2, 2, 2, 2, 2, 2, 2, 2, 2, 3, 3, 3, 3, 3, 3, 3, 3, 3, 3, 3, 3, 3, 3, 3, 3, 3, 3, 3, 3, 3, 3, 3, 3, 3, 3, 3, 3, 3, 3, 3, 3, 3, 3, 3, 3, 3, 3, 3, 3, 3, 3, 3, 3, 3, 3, 3, 3, 3, 3, 3, 3, 3, 3, 3, 3, 3, 3, 3, 3, 3, 3, 3, 3, 3, 3, 3, 3, 3, 3, 3, 3, 3, 3, 3, 3, 3, 3, 3, 3, 3, 3, 3, 3, 3, 3, 3, 4, 4, 4, 4, 4, 4, 5, 3, 3, 3, 3, 3, 3, 3, 3, 3, 3, 3, 3, 3, 3, 6, 7])
_uv = me_cylinder_012.uv_layers.new(name='UVMap')
_uv.uv.foreach_set('vector', [0.7812, 0.5, 0.7812, 0.5, 0.7812, 0.5, 0.7812, 0.5, 0.7812, 0.5, 0.7812, 0.5, 0.7812, 0.5, 0.7812, 0.5, 0.7812, 0.5, 0.7812, 0.5, 0.7812, 0.5, 0.7812, 0.5, 0.7812, 0.5, 0.7812, 0.5, 0.7812, 0.5, 0.7812, 0.5, 0.7812, 0.5, 0.7812, 0.5, 0.7812, 0.5, 0.7812, 0.5, 0.7812, 0.5, 0.7812, 0.5, 0.7812, 0.5, 0.7812, 0.5, 0.75, 0.4375, 0.7188, 0.5, 0.7188, 0.4375, 0.75, 0.375, 0.75, 0.4375, 0.7188, 0.4375, 0.75, 0.3125, 0.7188, 0.375, 0.7188, 0.3125, 0.75, 0.25, 0.75, 0.3125, 0.7188, 0.25, 0.75, 0.6875, 0.7188, 0.75, 0.7188, 0.6875, 0.75, 0.625, 0.75, 0.6875, 0.7188, 0.6875, 0.75, 0.5625, 0.7188, 0.625, 0.7188, 0.5625, 0.75, 0.0625, 0.75, 0.125, 0.7187, 0.0625, 0.7344, 0.0, 0.75, 0.0625, 0.7187, 0.0625, 0.7188, 0.5, 0.6875, 0.5625, 0.6875, 0.5, 0.7188, 0.4375, 0.7188, 0.5, 0.6875, 0.5, 0.7188, 0.875, 0.6875, 0.9375, 0.6875, 0.875, 0.7188, 0.375, 0.6875, 0.4375, 0.6875, 0.375, 0.7188, 0.3125, 0.7188, 0.375, 0.6875, 0.375, 0.7188, 0.6875, 0.7188, 0.75, 0.6875, 0.6875, 0.7188, 0.1875, 0.6875, 0.25, 0.6875, 0.1875, 0.7188, 0.625, 0.7188, 0.6875, 0.6875, 0.6875, 0.6875, 0.625, 0.7188, 0.125, 0.7188, 0.1875, 0.6875, 0.1875, 0.7188, 0.5625, 0.7188, 0.625, 0.6875, 0.625, 0.6875, 0.1875, 0.6562, 0.25, 0.6562, 0.1875, 0.6875, 0.125, 0.6875, 0.1875, 0.6562, 0.1875, 0.6875, 0.5625, 0.6562, 0.625, 0.6562, 0.5625, 0.6875, 0.5, 0.6875, 0.5625, 0.6562, 0.5625, 0.6562, 0.5, 0.6719, 0.0, 0.6875, 0.0625, 0.6562, 0.0625, 0.6875, 0.4375, 0.6875, 0.5, 0.6562, 0.4375, 0.6875, 0.375, 0.6875, 0.4375, 0.6562, 0.4375, 0.6875, 0.8125, 0.6562, 0.875, 0.6562, 0.8125, 0.6875, 0.3125, 0.6562, 0.375, 0.6562, 0.3125, 0.6875, 0.75, 0.6875, 0.8125, 0.6562, 0.8125, 0.6406, 0.0, 0.6562, 0.0625, 0.625, 0.0625, 0.6562, 0.375, 0.625, 0.4375, 0.625, 0.375, 0.6562, 0.3125, 0.6562, 0.375, 0.625, 0.375, 0.625, 0.3125, 0.6562, 0.25, 0.6562, 0.3125, 0.625, 0.25, 0.6562, 0.75, 0.625, 0.75, 0.625, 0.6875, 0.6562, 0.1875, 0.6562, 0.25, 0.625, 0.25, 0.6562, 0.625, 0.6562, 0.6875, 0.625, 0.6875, 0.625, 0.625, 0.6562, 0.5625, 0.6562, 0.625, 0.625, 0.625, 0.6562, 0.0625, 0.625, 0.125, 0.625, 0.0625, 0.6562, 0.5, 0.625, 0.5625, 0.625, 0.5, 0.625, 0.6875, 0.625, 0.75, 0.5937, 0.6875, 0.625, 0.625, 0.625, 0.6875, 0.5937, 0.6875, 0.625, 0.5625, 0.5937, 0.625, 0.5937, 0.5625, 0.625, 0.4375, 0.5937, 0.5, 0.5937, 0.4375, 0.625, 0.3125, 0.5938, 0.375, 0.5937, 0.3125, 0.625, 0.75, 0.5937, 0.8125, 0.5937, 0.75, 0.625, 0.3125, 0.5937, 0.3125, 0.5937, 0.25, 0.5937, 0.4375, 0.5937, 0.5, 0.5625, 0.5, 0.5625, 0.4375, 0.5937, 0.4375, 0.5625, 0.4375, 0.5625, 0.375, 0.5937, 0.5625, 0.5937, 0.625, 0.5625, 0.625, 0.5625, 0.5625, 0.5937, 0.5625, 0.5625, 0.5625, 0.5625, 0.5, 0.5625, 0.25, 0.5312, 0.25, 0.5312, 0.1875, 0.5625, 0.6875, 0.5312, 0.6875, 0.5312, 0.625, 0.5625, 0.125, 0.5625, 0.1875, 0.5312, 0.1875, 0.5312, 0.125, 0.5625, 0.5625, 0.5625, 0.625, 0.5312, 0.625, 0.5312, 0.5625, 0.5625, 0.4375, 0.5312, 0.5, 0.5312, 0.4375, 0.5625, 0.875, 0.5312, 0.9375, 0.5312, 0.875, 0.5625, 0.375, 0.5625, 0.4375, 0.5312, 0.4375, 0.5312, 0.375, 0.5625, 0.375, 0.5312, 0.375, 0.5312, 0.3125, 0.5625, 0.75, 0.5312, 0.8125, 0.5312, 0.75, 0.5625, 0.25, 0.5625, 0.3125, 0.5312, 0.25, 0.5625, 0.75, 0.5312, 0.75, 0.5312, 0.6875, 0.5312, 0.3125, 0.5312, 0.375, 0.5, 0.375, 0.5, 0.3125, 0.5312, 0.75, 0.5312, 0.8125, 0.5, 0.8125, 0.5, 0.75, 0.5312, 0.3125, 0.5, 0.3125, 0.5, 0.25, 0.5312, 0.625, 0.5, 0.6875, 0.5, 0.625, 0.5312, 0.5625, 0.5312, 0.625, 0.5, 0.625, 0.5, 0.5625, 0.5312, 0.5625, 0.5, 0.5625, 0.5, 0.5, 0.5, 0.5625, 0.4687, 0.625, 0.4687, 0.5625, 0.5, 0.5, 0.5, 0.5625, 0.4687, 0.5, 0.5, 0.75, 0.4687, 0.8125, 0.4687, 0.75, 0.5, 0.75, 0.4687, 0.75, 0.4687, 0.6875, 0.03125, 0.875, 0.03125, 0.8125, 0.03125, 0.8125, 0.03125, 0.875, 0.03125, 0.875, 0.03125, 0.875, 0.03125, 0.9375, 0.4687, 0.6875, 0.4687, 0.6875, 0.4687, 0.625, 0.4687, 0.6875, 0.4687, 0.75, 0.4687, 0.75, 0.4687, 0.6875, 0.03125, 0.125, 0.03125, 0.0625, 0.03125, 0.0625, 0.03125, 0.125, 0.4687, 0.75, 0.4687, 0.8125, 0.4687, 0.8125, 0.4687, 0.75, 0.03125, 0.125, 0.03125, 0.125, 0.03125, 0.1875, 0.4687, 0.875, 0.4687, 0.875, 0.4687, 0.8125, 0.03125, 0.25, 0.03125, 0.1875, 0.03125, 0.1875, 0.03125, 0.25, 0.4687, 0.875, 0.4687, 0.9375, 0.4687, 0.9375, 0.4687, 0.875, 0.03125, 0.25, 0.03125, 0.25, 0.03125, 0.3125, 0.4687, 0.125, 0.4687, 0.125, 0.4687, 0.0625, 0.03125, 0.3125, 0.03125, 0.3125, 0.03125, 0.375, 0.4687, 0.125, 0.4687, 0.1875, 0.4687, 0.1875, 0.4687, 0.125, 0.03125, 0.4375, 0.03125, 0.375, 0.03125, 0.375, 0.03125, 0.4375, 0.4687, 0.25, 0.4687, 0.25, 0.4687, 0.1875, 0.03125, 0.4375, 0.03125, 0.4375, 0.03125, 0.5, 0.4687, 0.25, 0.4687, 0.3125, 0.4687, 0.3125, 0.4687, 0.25, 0.03125, 0.5, 0.03125, 0.5, 0.03125, 0.5625, 0.4687, 0.375, 0.4687, 0.375, 0.4687, 0.3125, 0.03125, 0.625, 0.03125, 0.5625, 0.03125, 0.5625, 0.03125, 0.625, 0.4687, 0.375, 0.4687, 0.4375, 0.4687, 0.4375, 0.4687, 0.375, 0.03125, 0.6875, 0.03125, 0.625, 0.03125, 0.625, 0.03125, 0.6875, 0.4687, 0.4375, 0.4687, 0.5, 0.4687, 0.5, 0.4687, 0.4375, 0.03125, 0.6875, 0.03125, 0.6875, 0.03125, 0.75, 0.4687, 0.5625, 0.4687, 0.5625, 0.4687, 0.5, 0.03125, 0.8125, 0.03125, 0.75, 0.03125, 0.75, 0.03125, 0.8125, 0.4687, 0.5625, 0.4687, 0.625, 0.4687, 0.625, 0.4687, 0.5625, 0.03125, 0.375, 0.03125, 0.4375, 5.96e-08, 0.375, 0.03125, 0.75, 0.0, 0.75, 0.0, 0.6875, 1.0, 0.3125, 0.9688, 0.375, 0.9688, 0.3125, 1.0, 0.25, 1.0, 0.3125, 0.9688, 0.3125, 1.0, 0.6875, 0.9688, 0.75, 0.9688, 0.6875, 1.0, 0.5, 1.0, 0.5625, 0.9688, 0.5, 1.0, 0.4375, 1.0, 0.5, 0.9688, 0.4375, 1.0, 0.8125, 1.0, 0.875, 0.9688, 0.875, 0.9688, 0.375, 0.9688, 0.4375, 0.9375, 0.375, 0.9688, 0.3125, 0.9688, 0.375, 0.9375, 0.375, 0.9688, 0.8125, 0.9375, 0.8125, 0.9375, 0.75, 0.9688, 0.625, 0.9375, 0.6875, 0.9375, 0.625, 0.9688, 0.5625, 0.9688, 0.625, 0.9375, 0.5625, 0.9375, 0.75, 0.9062, 0.8125, 0.9062, 0.75, 0.9375, 0.1875, 0.9375, 0.25, 0.9062, 0.25, 0.9062, 0.1875, 0.9375, 0.625, 0.9375, 0.6875, 0.9062, 0.625, 0.9375, 0.125, 0.9375, 0.1875, 0.9063, 0.125, 0.9375, 0.5, 0.9062, 0.5625, 0.9062, 0.5, 0.9375, 0.4375, 0.9375, 0.5, 0.9062, 0.4375, 0.9375, 0.4375, 0.9062, 0.4375, 0.9062, 0.375, 0.9375, 0.3125, 0.9375, 0.375, 0.9062, 0.3125, 0.9062, 0.5, 0.9062, 0.5625, 0.875, 0.5, 0.9063, 0.875, 0.9063, 0.9375, 0.875, 0.9375, 0.9062, 0.375, 0.875, 0.4375, 0.875, 0.375, 0.9062, 0.5625, 0.9062, 0.625, 0.875, 0.625, 0.875, 0.5625, 0.875, 0.1875, 0.875, 0.25, 0.8438, 0.25, 0.875, 0.625, 0.875, 0.6875, 0.8438, 0.6875, 0.8438, 0.625, 0.875, 0.5625, 0.875, 0.625, 0.8438, 0.5625, 0.875, 0.4375, 0.8438, 0.5, 0.8438, 0.4375, 0.875, 0.875, 0.8438, 0.9375, 0.8438, 0.875, 0.875, 0.375, 0.875, 0.4375, 0.8438, 0.4375, 0.875, 0.3125, 0.8438, 0.375, 0.8438, 0.3125, 0.875, 0.75, 0.875, 0.8125, 0.8438, 0.8125, 0.8438, 0.75, 0.8438, 0.4375, 0.8438, 0.5, 0.8125, 0.5, 0.8438, 0.375, 0.8125, 0.4375, 0.8125, 0.375, 0.8438, 0.3125, 0.8438, 0.375, 0.8125, 0.375, 0.8438, 0.1875, 0.8125, 0.25, 0.8125, 0.1875, 0.8438, 0.625, 0.8125, 0.6875, 0.8125, 0.625, 0.8438, 0.625, 0.8125, 0.625, 0.8125, 0.5625, 0.8438, 0.5, 0.8438, 0.5625, 0.8125, 0.5, 0.8125, 0.625, 0.8125, 0.6875, 0.7812, 0.6875, 0.8125, 0.5625, 0.7812, 0.625, 0.7812, 0.5625, 0.8125, 0.5625, 0.7812, 0.5625, 0.7812, 0.5, 0.7969, 0.0, 0.8125, 0.0625, 0.7812, 0.0625, 0.8125, 0.4375, 0.8125, 0.5, 0.7812, 0.4375, 0.8125, 0.375, 0.8125, 0.4375, 0.7812, 0.4375, 0.8125, 0.3125, 0.7812, 0.375, 0.7812, 0.3125, 0.8125, 0.75, 0.7812, 0.8125, 0.7812, 0.75, 0.8125, 0.3125, 0.7812, 0.3125, 0.7812, 0.25, 0.8125, 0.75, 0.7812, 0.75, 0.7812, 0.6875, 0.7812, 0.875, 0.75, 0.9375, 0.75, 0.875, 0.7812, 0.375, 0.75, 0.4375, 0.75, 0.375, 0.7812, 0.3125, 0.7812, 0.375, 0.75, 0.375, 0.7812, 0.625, 0.75, 0.6875, 0.75, 0.625, 0.7812, 0.5625, 0.7812, 0.625, 0.75, 0.625, 0.75, 0.5625, 0.7812, 0.125, 0.75, 0.125, 0.75, 0.0625, 0.7812, 0.5, 0.7812, 0.5625, 0.75, 0.5, 0.7656, 0.0, 0.7812, 0.0625, 0.75, 0.0625, 0.4844, 0.0, 0.4687, 0.0625, 0.4687, 0.0625, 0.4844, 0.0, 0.01563, 1.0, 0.03125, 0.9375, 0.03125, 0.9375, 0.01563, 1.0, 0.4844, 1.0, 0.4844, 1.0, 0.4687, 0.9375, 0.03125, 0.0625, 0.01563, 0.0, 0.01563, 0.0, 0.03125, 0.0625, 0.03125, 0.375, 0.03125, 0.3125, 0.03125, 0.3125, 0.03125, 0.375, 0.4844, 0.0, 0.4687, 0.0625, 0.4687, 0.0625, 0.4844, 0.0, 0.4687, 0.1875, 0.4687, 0.25, 0.4687, 0.25, 0.4687, 0.1875, 0.4687, 0.125, 0.4687, 0.1875, 0.4687, 0.1875, 0.4687, 0.125, 0.4687, 0.0625, 0.4687, 0.125, 0.4687, 0.125, 0.4687, 0.0625, 0.4687, 0.375, 0.4687, 0.4375, 0.4687, 0.4375, 0.4687, 0.375, 0.4687, 0.3125, 0.4687, 0.375, 0.4687, 0.375, 0.4687, 0.3125, 0.03125, 0.0625, 0.01563, 0.0, 0.01563, 0.0, 0.03125, 0.0625, 0.4687, 0.25, 0.4687, 0.3125, 0.4687, 0.3125, 0.4687, 0.25, 0.03125, 0.1875, 0.03125, 0.125, 0.03125, 0.125, 0.03125, 0.1875, 0.03125, 0.125, 0.03125, 0.0625, 0.03125, 0.0625, 0.03125, 0.125, 0.03125, 0.3125, 0.03125, 0.25, 0.03125, 0.25, 0.03125, 0.3125, 0.03125, 0.25, 0.03125, 0.1875, 0.03125, 0.1875, 0.03125, 0.25, 0.03125, 0.4375, 0.03125, 0.375, 0.03125, 0.375, 0.03125, 0.4375, 1.0, 0.5, 0.9688, 0.5, 1.0, 0.5, 0.8438, 0.5, 0.8125, 0.5, 0.8125, 0.5, 0.8438, 0.5, 0.8125, 0.5, 0.7812, 0.5, 0.7812, 0.5, 0.8125, 0.5, 0.875, 0.5, 0.8438, 0.5, 0.875, 0.5, 0.8125, 0.5, 0.7812, 0.5, 0.7812, 0.5, 0.8125, 0.5, 0.8125, 0.5, 0.8125, 0.5, 0.8125, 0.5, 0.8125, 0.5, 0.8125, 0.5, 0.7812, 0.5, 0.7812, 0.5, 0.8125, 0.5, 0.8125, 0.5, 0.7812, 0.5, 0.7812, 0.5, 0.8125, 0.5, 0.8125, 0.5, 0.8125, 0.5, 0.8125, 0.5, 0.8125, 0.5, 1.0, 0.5, 0.9688, 1.0, 0.9688, 0.5, 0.9688, 0.5, 0.9375, 1.0, 0.9375, 0.5, 0.9375, 0.5, 0.9375, 1.0, 0.9062, 1.0, 0.9062, 0.5, 0.9062, 0.5, 0.9062, 1.0, 0.875, 1.0, 0.875, 0.5, 0.875, 0.5, 0.875, 1.0, 0.8438, 1.0, 0.8438, 0.5, 0.8438, 0.5, 0.8438, 1.0, 0.8125, 1.0, 0.8125, 0.5, 0.8125, 0.5, 0.8125, 1.0, 0.7812, 1.0, 0.7812, 0.5, 0.7812, 0.5, 0.7812, 1.0, 0.75, 1.0, 0.75, 0.5, 0.75, 0.5, 0.75, 1.0, 0.7188, 1.0, 0.7188, 0.5, 0.9375, 0.5, 0.9062, 0.5, 0.9062, 0.5, 0.9375, 0.5, 0.7812, 0.5, 0.75, 0.5, 0.75, 0.5, 0.7812, 0.5, 1.0, 0.5, 0.9688, 0.5, 0.9688, 0.5, 1.0, 0.5, 0.8438, 0.5, 0.8125, 0.5, 0.8125, 0.5, 0.8438, 0.5, 0.9062, 0.5, 0.875, 0.5, 0.875, 0.5, 0.9062, 0.5, 0.75, 0.5, 0.7188, 0.5, 0.7188, 0.5, 0.75, 0.5, 0.9688, 0.5, 0.9375, 0.5, 0.9375, 0.5, 0.9688, 0.5, 0.8125, 0.5, 0.7812, 0.5, 0.7812, 0.5, 0.8125, 0.5, 0.875, 0.5, 0.8438, 0.5, 0.8438, 0.5, 0.875, 0.5, 0.8438, 0.5, 0.8125, 0.5, 0.8125, 0.5, 0.8438, 0.5, 0.8125, 0.5, 0.7812, 0.5, 0.7812, 0.5, 0.8125, 0.5, 0.7812, 0.5, 0.75, 0.5, 0.75, 0.5, 0.7812, 0.5, 1.0, 0.5, 0.9688, 0.5, 0.9688, 0.5, 1.0, 0.5, 0.75, 0.5, 0.7188, 0.5, 0.7188, 0.5, 0.75, 0.5, 0.9688, 0.5, 0.9375, 0.5, 0.9375, 0.5, 0.9688, 0.5, 0.9375, 0.5, 0.9062, 0.5, 0.9062, 0.5, 0.9375, 0.5, 0.9062, 0.5, 0.875, 0.5, 0.875, 0.5, 0.9062, 0.5, 0.875, 0.5, 0.8438, 0.5, 0.8438, 0.5, 0.875, 0.5, 0.8438, 0.5, 0.8125, 0.5, 0.8125, 0.5, 0.8438, 0.5, 0.8125, 0.5, 0.7812, 0.5, 0.7812, 0.5, 0.8125, 0.5, 0.75, 0.5, 0.7188, 0.5, 0.7188, 0.5, 0.75, 0.5, 0.75, 0.5, 0.7812, 0.5, 0.7812, 0.5, 0.7812, 0.5, 1.0, 0.5, 0.9688, 0.5, 0.9688, 0.5, 1.0, 0.5, 0.9688, 0.5, 0.9375, 0.5, 0.9375, 0.5, 0.9688, 0.5, 0.9375, 0.5, 0.9062, 0.5, 0.9062, 0.5, 0.9375, 0.5, 0.9062, 0.5, 0.875, 0.5, 0.875, 0.5, 0.9062, 0.5, 0.875, 0.5, 0.8438, 0.5, 0.8438, 0.5, 0.875, 0.5, 0.8125, 0.5, 0.7812, 0.5, 0.7812, 0.5, 1.0, 0.5, 0.9688, 1.0, 0.9688, 0.5, 0.9688, 0.5, 0.9375, 1.0, 0.9375, 0.5, 0.9375, 0.5, 0.9375, 1.0, 0.9062, 1.0, 0.9062, 0.5, 0.9062, 0.5, 0.9062, 1.0, 0.875, 1.0, 0.875, 0.5, 0.875, 0.5, 0.875, 1.0, 0.8438, 1.0, 0.8438, 0.5, 0.8438, 0.5, 0.8438, 1.0, 0.8125, 1.0, 0.8125, 0.5, 0.8125, 0.5, 0.8125, 1.0, 0.7812, 1.0, 0.7812, 0.5, 0.7812, 0.5, 0.7812, 1.0, 0.75, 1.0, 0.75, 0.5, 0.75, 0.5, 0.75, 1.0, 0.7188, 1.0, 0.7188, 0.5, 0.9375, 0.5, 0.9062, 0.5, 0.9062, 0.5, 0.9375, 0.5, 0.7812, 0.5, 0.75, 0.5, 0.75, 0.5, 0.7812, 0.5, 1.0, 0.5, 0.9688, 0.5, 0.9688, 0.5, 1.0, 0.5, 0.8438, 0.5, 0.8125, 0.5, 0.8125, 0.5, 0.8438, 0.5, 0.9062, 0.5, 0.875, 0.5, 0.875, 0.5, 0.9062, 0.5, 0.75, 0.5, 0.7188, 0.5, 0.7188, 0.5, 0.75, 0.5, 0.9688, 0.5, 0.9375, 0.5, 0.9375, 0.5, 0.9688, 0.5, 0.8125, 0.5, 0.7812, 0.5, 0.7812, 0.5, 0.8125, 0.5, 0.875, 0.5, 0.8438, 0.5, 0.8438, 0.5, 0.875, 0.5, 0.8438, 0.5, 0.8125, 0.5, 0.8125, 0.5, 0.8438, 0.5, 0.8125, 0.5, 0.7812, 0.5, 0.7812, 0.5, 0.8125, 0.5, 0.7812, 0.5, 0.75, 0.5, 0.75, 0.5, 0.7812, 0.5, 1.0, 0.5, 0.9688, 0.5, 0.9688, 0.5, 1.0, 0.5, 0.75, 0.5, 0.7188, 0.5, 0.7188, 0.5, 0.75, 0.5, 0.9688, 0.5, 0.9375, 0.5, 0.9375, 0.5, 0.9688, 0.5, 0.9375, 0.5, 0.9062, 0.5, 0.9062, 0.5, 0.9375, 0.5, 0.9062, 0.5, 0.875, 0.5, 0.875, 0.5, 0.9062, 0.5, 0.875, 0.5, 0.8438, 0.5, 0.8438, 0.5, 0.875, 0.5, 0.8438, 0.5, 0.8125, 0.5, 0.8125, 0.5, 0.8438, 0.5, 0.8125, 0.5, 0.7812, 0.5, 0.7812, 0.5, 0.8125, 0.5, 0.7812, 0.5, 0.75, 0.5, 0.75, 0.5, 0.7812, 0.5, 1.0, 0.5, 0.9688, 0.5, 0.9688, 0.5, 1.0, 0.5, 0.75, 0.5, 0.7188, 0.5, 0.7188, 0.5, 0.75, 0.5, 0.9688, 0.5, 0.9375, 0.5, 0.9375, 0.5, 0.9688, 0.5, 0.9375, 0.5, 0.9062, 0.5, 0.9062, 0.5, 0.9375, 0.5, 0.9062, 0.5, 0.875, 0.5, 0.875, 0.5, 0.9062, 0.5, 0.875, 0.5, 0.8438, 0.5, 0.8438, 0.5, 0.875, 0.5, 0.8125, 0.5, 0.7812, 0.5, 0.7812, 0.5, 0.7812, 0.5, 0.75, 0.5, 0.75, 0.5, 0.7812, 0.5, 0.8438, 0.5, 0.8125, 0.5, 0.8125, 0.5, 0.8438, 0.5, 0.9375, 0.5, 0.9062, 0.5, 0.9375, 0.5, 0.9062, 0.5, 0.875, 0.5, 0.9062, 0.5, 0.875, 0.5, 0.8438, 0.5, 0.875, 0.5, 1.0, 0.5, 0.9688, 0.5, 1.0, 0.5, 0.8438, 0.5, 0.8125, 0.5, 0.8438, 0.5, 0.9688, 0.5, 0.9375, 0.5, 0.9688, 0.5, 0.8125, 0.5, 0.7812, 0.5, 0.8125, 0.5, 0.9375, 0.5, 0.9062, 0.5, 0.9375, 0.5, 1.0, 0.5, 0.9688, 0.5, 1.0, 0.5, 0.9062, 0.5, 0.875, 0.5, 0.9062, 0.5, 0.9688, 0.5, 0.9375, 0.5, 0.9688, 0.5, 0.875, 0.5, 0.8438, 0.5, 0.875, 0.5, 0.7812, 0.5, 0.7812, 0.5, 0.7812, 0.5, 0.7812, 0.5, 0.7812, 0.5, 0.7812, 0.5, 0.7812, 0.5, 0.7812, 0.5, 0.7812, 0.5, 0.7812, 0.5, 0.7812, 0.5, 0.7812, 0.5, 0.7812, 0.5, 0.7812, 0.5, 0.7812, 0.5, 0.7812, 0.5, 0.7812, 0.5, 0.7812, 0.5, 0.7812, 0.5, 0.7812, 0.5, 0.7812, 0.5, 0.7812, 0.5, 0.7812, 0.5, 0.7812, 0.5, 0.7812, 0.5, 0.7812, 0.5, 0.7812, 0.5, 0.7812, 0.5, 0.7812, 0.5, 0.7812, 0.5, 0.7812, 0.5, 0.7812, 0.5, 0.7812, 0.5, 0.7812, 0.5, 0.7812, 0.5, 0.7812, 0.5, 0.7812, 0.5, 0.7812, 0.5, 0.7812, 0.5, 0.7812, 0.5, 0.7812, 0.5, 0.7812, 0.5, 0.7812, 0.5, 0.7812, 0.5, 0.7812, 0.5, 0.7812, 0.5, 0.7812, 0.5, 0.7812, 0.5, 0.7812, 0.5, 0.7812, 0.5, 0.7812, 0.5, 0.7812, 0.5, 0.7812, 0.5, 0.7812, 0.5, 0.7812, 0.5, 0.7812, 0.5, 0.7812, 0.5, 0.7812, 0.5, 0.7812, 0.5, 0.7812, 0.5, 0.7812, 0.5, 0.7812, 0.5, 0.7812, 0.5, 0.7812, 0.5, 0.7812, 0.5, 0.7812, 0.5, 0.7812, 0.5, 0.7812, 0.5, 0.7812, 0.5, 0.7812, 0.5, 0.7812, 0.5, 0.7812, 0.5, 0.7812, 0.5, 0.7812, 0.5, 0.7812, 0.5, 0.7812, 0.5, 0.7812, 0.5, 0.7812, 0.5, 0.7812, 0.5, 0.7812, 0.5, 0.7812, 0.5, 0.7812, 0.5, 0.7812, 0.5, 0.7812, 0.5, 0.7812, 0.5, 0.7812, 0.5, 0.7812, 0.5, 0.7812, 0.5, 0.7812, 0.5, 0.7812, 0.5])
me_cylinder_012.materials.append(mat_support_002)
me_cylinder_012.materials.append(mat_radar)
me_cylinder_012.materials.append(mat_pont)
me_cylinder_012.materials.append(mat_coque)
me_cylinder_012.materials.append(mat_support_003)
me_cylinder_012.materials.append(mat_babordrouge)
me_cylinder_012.materials.append(mat_baievitree)
me_cylinder_012.materials.append(mat_tribordver)
me_cylinder_012.use_remesh_fix_poles = True
me_cylinder_012.use_remesh_preserve_attributes = False
me_cylinder_012.use_mirror_vertex_groups = False
me_cylinder_012.update()
me_cylinder_019 = bpy.data.meshes.new('Cylinder.019')
me_cylinder_019.from_pydata([(0.03206, 0.2043, 0.07216), (0.03285, 0.2418, -0.1252), (0.03206, -0.344, 0.07216), (0.02861, -0.1047, -0.01914), (5.268, 0.2055, 0.07216), (4.973, 0.2426, -0.1252), (6.889, -0.3429, 0.07216), (6.057, -0.1039, -0.01914), (-5.28, 0.2055, 0.07216), (-4.984, 0.2426, -0.1252), (-6.94, -0.3429, 0.07216), (-6.109, -0.1039, -0.01914)], [], [(5, 1, 3, 7), (9, 1, 3, 11), (0, 4, 6, 2), (2, 6, 7, 3), (0, 8, 10, 2), (2, 10, 11, 3)])
_uv = me_cylinder_019.uv_layers.new(name='UVMap')
_uv.uv.foreach_set('vector', [0.8281, 0.5, 0.8438, 0.5, 0.8438, 0.5, 0.8281, 0.5, 0.8281, 0.5, 0.8438, 0.5, 0.8438, 0.5, 0.8281, 0.5, 0.0, 0.0, 0.0, 0.0, 0.0, 0.0, 0.0, 0.0, 0.0, 0.0, 0.0, 0.0, 0.0, 0.0, 0.0, 0.0, 0.0, 0.0, 0.0, 0.0, 0.0, 0.0, 0.0, 0.0, 0.0, 0.0, 0.0, 0.0, 0.0, 0.0, 0.0, 0.0])
me_cylinder_019.materials.append(mat_porte)
me_cylinder_019.use_remesh_fix_poles = True
me_cylinder_019.use_remesh_preserve_attributes = False
me_cylinder_019.use_mirror_vertex_groups = False
me_cylinder_019.update()
me_cylinder_020 = bpy.data.meshes.new('Cylinder.020')
me_cylinder_020.from_pydata([(8.913, -0.1281, -2.348), (8.763, 0.08018, -2.348), (-9.527, -0.1281, -2.348), (-8.866, 0.08018, -2.348)], [], [(1, 0, 2, 3)])
_uv = me_cylinder_020.uv_layers.new(name='UVMap')
_uv.uv.foreach_set('vector', [0.7812, 0.5, 0.75, 0.5, 0.75, 0.5, 0.7812, 0.5])
me_cylinder_020.materials.append(mat_porte)
me_cylinder_020.use_remesh_fix_poles = True
me_cylinder_020.use_remesh_preserve_attributes = False
me_cylinder_020.use_mirror_vertex_groups = False
me_cylinder_020.update()
me_cylinder_021 = bpy.data.meshes.new('Cylinder.021')
me_cylinder_021.from_pydata([(-8.868, -0.1117, -2.342), (8.736, 0.08643, -2.342), (8.735, -0.1117, -2.342), (-8.874, 0.08951, -2.049)], [], [(1, 2, 0, 3)])
_uv = me_cylinder_021.uv_layers.new(name='UVMap')
_uv.uv.foreach_set('vector', [0.0, 0.0, 0.0, 0.0, 0.0, 0.0, 0.0, 0.0])
me_cylinder_021.materials.append(mat_porte)
me_cylinder_021.use_remesh_fix_poles = True
me_cylinder_021.use_remesh_preserve_attributes = False
me_cylinder_021.use_mirror_vertex_groups = False
me_cylinder_021.update()
me_cylinder_001 = bpy.data.meshes.new('Cylinder.001')
me_cylinder_001.from_pydata([(-0.09712, 0.9821, -2.344), (0.8896, 0.9764, -2.344), (1.838, 0.9594, -2.344), (2.713, 0.9319, -2.344), (3.479, 0.8949, -2.344), (4.108, 0.8497, -2.344), (5.595, 0.6263, -2.344), (-0.8591, 0.9764, -2.344), (-1.808, 0.9594, -2.344), (-2.682, 0.9319, -2.344), (-3.449, 0.8949, -2.344), (-4.078, 0.8497, -2.344), (-5.564, 0.6263, -2.344), (-0.09712, 0.9675, -2.538), (0.8896, 0.9635, -2.538), (1.838, 0.9517, -2.538), (2.713, 0.9325, -2.538), (3.479, 0.9066, -2.538), (4.108, 0.8751, -2.538), (5.004, 0.6631, -2.541), (-0.8591, 0.9635, -2.538), (-1.808, 0.9517, -2.538), (-2.682, 0.9325, -2.538), (-3.449, 0.9066, -2.538), (-4.078, 0.8751, -2.538), (-4.974, 0.6631, -2.541), (0.004792, 0.6615, -2.541), (5.595, 0.6263, -2.344), (-5.564, 0.6263, -2.344), (5.004, 0.6631, -2.541), (-4.974, 0.6631, -2.541), (8.837, 0.07795, -2.344), (-8.884, 0.07795, -2.344), (7.175, 0.3166, -2.435), (-7.218, 0.3166, -2.435), (5.24, 0.6252, -2.344), (4.945, 0.6623, -2.541), (6.861, 0.07681, -2.344), (6.029, 0.3158, -2.435), (-5.308, 0.6252, -2.344), (-5.013, 0.6623, -2.541), (-6.968, 0.07681, -2.344), (-6.137, 0.3158, -2.435)], [(32, 31)], [(11, 10, 23, 24), (2, 1, 14, 15), (10, 9, 22, 23), (1, 0, 13, 14), (9, 8, 21, 22), (8, 7, 20, 21), (6, 5, 18, 19), (5, 4, 17, 18), (7, 0, 13, 20), (4, 3, 16, 17), (24, 23, 26), (21, 20, 26), (17, 16, 26), (25, 24, 26), (14, 13, 26), (22, 21, 26), (18, 17, 26), (20, 13, 26), (15, 14, 26), (23, 22, 26), (19, 18, 26), (16, 15, 26), (3, 2, 15, 16), (12, 11, 24, 25), (27, 29, 33, 31), (37, 31, 33, 38), (41, 32, 34, 42), (39, 28, 32, 41), (28, 30, 34, 32), (35, 27, 31, 37), (29, 36, 38, 33), (30, 40, 42, 34)])
me_cylinder_001.polygons.foreach_set('material_index', [0, 0, 0, 0, 0, 0, 0, 0, 0, 0, 0, 0, 0, 0, 0, 0, 0, 0, 0, 0, 0, 0, 0, 0, 1, 1, 1, 1, 1, 1, 1, 1])
_uv = me_cylinder_001.uv_layers.new(name='UVMap')
_uv.uv.foreach_set('vector', [0.8438, 0.5, 0.875, 0.5, 0.875, 0.5, 0.8438, 0.5, 0.9375, 0.5, 0.9688, 0.5, 0.9688, 0.5, 0.9375, 0.5, 0.875, 0.5, 0.9062, 0.5, 0.9062, 0.5, 0.875, 0.5, 0.9688, 0.5, 1.0, 0.5, 1.0, 0.5, 0.9688, 0.5, 0.9062, 0.5, 0.9375, 0.5, 0.9375, 0.5, 0.9062, 0.5, 0.9375, 0.5, 0.9688, 0.5, 0.9688, 0.5, 0.9375, 0.5, 0.8125, 0.5, 0.8438, 0.5, 0.8438, 0.5, 0.8125, 0.5, 0.8438, 0.5, 0.875, 0.5, 0.875, 0.5, 0.8438, 0.5, 0.9688, 0.5, 1.0, 0.5, 1.0, 0.5, 0.9688, 0.5, 0.875, 0.5, 0.9062, 0.5, 0.9062, 0.5, 0.875, 0.5, 0.8438, 0.5, 0.875, 0.5, 0.8438, 0.5, 0.9375, 0.5, 0.9688, 0.5, 0.9375, 0.5, 0.875, 0.5, 0.9062, 0.5, 0.875, 0.5, 0.8125, 0.5, 0.8438, 0.5, 0.8438, 0.5, 0.9688, 0.5, 1.0, 0.5, 0.9688, 0.5, 0.9062, 0.5, 0.9375, 0.5, 0.9062, 0.5, 0.8438, 0.5, 0.875, 0.5, 0.8438, 0.5, 0.9688, 0.5, 1.0, 0.5, 0.9688, 0.5, 0.9375, 0.5, 0.9688, 0.5, 0.9375, 0.5, 0.875, 0.5, 0.9062, 0.5, 0.875, 0.5, 0.8125, 0.5, 0.8438, 0.5, 0.8438, 0.5, 0.9062, 0.5, 0.9375, 0.5, 0.9062, 0.5, 0.9062, 0.5, 0.9375, 0.5, 0.9375, 0.5, 0.9062, 0.5, 0.8125, 0.5, 0.8438, 0.5, 0.8438, 0.5, 0.8125, 0.5, 0.8125, 0.5, 0.8125, 0.5, 0.8125, 0.5, 0.8125, 0.5, 0.0, 0.0, 0.0, 0.0, 0.0, 0.0, 0.0, 0.0, 0.0, 0.0, 0.0, 0.0, 0.0, 0.0, 0.0, 0.0, 0.0, 0.0, 0.0, 0.0, 0.0, 0.0, 0.0, 0.0, 0.8125, 0.5, 0.8125, 0.5, 0.8125, 0.5, 0.8125, 0.5, 0.0, 0.0, 0.0, 0.0, 0.0, 0.0, 0.0, 0.0, 0.8125, 0.5, 0.8281, 0.5, 0.8281, 0.5, 0.8125, 0.5, 0.8125, 0.5, 0.8281, 0.5, 0.8281, 0.5, 0.8125, 0.5])
me_cylinder_001.materials.append(mat_radar)
me_cylinder_001.materials.append(mat_coque)
me_cylinder_001.use_remesh_fix_poles = True
me_cylinder_001.use_remesh_preserve_attributes = False
me_cylinder_001.use_mirror_vertex_groups = False
me_cylinder_001.update()

# ---- objects
ob_coque = bpy.data.objects.new('Coque', me_cylinder_003)
ob_plancher1 = bpy.data.objects.new('Plancher1', me_cylinder_006)
ob_plancher2 = bpy.data.objects.new('Plancher2', me_cylinder_009)
ob_coquebabord = bpy.data.objects.new('CoqueBabord', me_cylinder_010)
ob_coquetribord = bpy.data.objects.new('CoqueTribord', me_cylinder_011)
ob_proue2 = bpy.data.objects.new('Proue2', me_cylinder_012)
ob_porterdc = bpy.data.objects.new('PorteRDC', me_cylinder_019)
ob_portepont1 = bpy.data.objects.new('PortePont1', me_cylinder_020)
ob_porte2 = bpy.data.objects.new('Porte2', me_cylinder_021)
ob_arri_re = bpy.data.objects.new('Arrière', me_cylinder_001)

# ---- transforms, parenting, visibility, modifiers, constraints
ob_coque.location = (0.01153, -18.14, 0.5108)
ob_coque.rotation_euler = (-1.571, -0.0, 0.0)
ob_coque.scale = (1.0, 7.936, 7.936)
ob_coque.lineart.crease_threshold = 0.0
ob_plancher1.location = (0.0, -7.588, 7.305)
ob_plancher1.rotation_euler = (-1.571, -0.0, 0.0)
ob_plancher1.scale = (1.0, 7.936, 7.936)
ob_plancher1.lineart.crease_threshold = 0.0
ob_plancher2.location = (0.0, -7.588, 10.73)
ob_plancher2.rotation_euler = (-1.571, -0.0, 0.0)
ob_plancher2.scale = (1.0, 7.936, 7.936)
ob_plancher2.lineart.crease_threshold = 0.0
ob_coquebabord.location = (0.0, -7.588, 10.73)
ob_coquebabord.rotation_euler = (-1.571, -0.0, 0.0)
ob_coquebabord.scale = (1.0, 7.936, 7.936)
ob_coquebabord.lineart.crease_threshold = 0.0
ob_coquetribord.location = (17.59, -7.588, 10.73)
ob_coquetribord.rotation_euler = (-1.571, -0.0, 0.0)
ob_coquetribord.scale = (1.0, 7.936, 7.936)
ob_coquetribord.lineart.crease_threshold = 0.0
ob_proue2.location = (0.00224, -3.426, 3.27)
ob_proue2.rotation_euler = (-1.571, -0.0, 0.0)
ob_proue2.scale = (1.0, 7.936, 7.936)
ob_proue2.lineart.crease_threshold = 0.0
ob_porterdc.location = (-0.02806, -26.76, 3.974)
ob_porterdc.rotation_euler = (-1.571, -0.0, 0.0)
ob_porterdc.scale = (1.0, 7.936, 7.936)
ob_porterdc.lineart.crease_threshold = 0.0
ob_portepont1.location = (0.0, -7.588, 7.305)
ob_portepont1.rotation_euler = (-1.571, -0.0, 0.0)
ob_portepont1.scale = (1.0, 7.936, 7.936)
ob_portepont1.lineart.crease_threshold = 0.0
ob_porte2.location = (0.0, -7.588, 10.73)
ob_porte2.rotation_euler = (-1.571, -0.0, 0.0)
ob_porte2.scale = (1.0, 7.936, 7.936)
ob_porte2.lineart.crease_threshold = 0.0
ob_arri_re.location = (0.0, -7.588, 7.305)
ob_arri_re.rotation_euler = (-1.571, -0.0, 0.0)
ob_arri_re.scale = (1.0, 7.936, 7.936)
ob_arri_re.lineart.crease_threshold = 0.0

# ---- collection membership
scene.collection.objects.link(ob_coque)
scene.collection.objects.link(ob_plancher1)
scene.collection.objects.link(ob_plancher2)
scene.collection.objects.link(ob_coquebabord)
scene.collection.objects.link(ob_coquetribord)
scene.collection.objects.link(ob_proue2)
scene.collection.objects.link(ob_porterdc)
scene.collection.objects.link(ob_portepont1)
scene.collection.objects.link(ob_porte2)
scene.collection.objects.link(ob_arri_re)

# ---- scene / render settings (as saved in the file)
scene.frame_start = 1; scene.frame_end = 250; scene.frame_set(2)
scene.render.engine = 'BLENDER_EEVEE_NEXT'
scene.cycles.use_denoising = False
scene.cycles.samples = 128
scene.cycles.sampling_pattern = 'TABULATED_SOBOL'
scene.cycles.use_adaptive_sampling = False
scene.cycles.use_light_tree = False
scene.view_settings.view_transform = 'Filmic'
bpy.context.view_layer.update()

# ---- added for rendering (the .blend has no active camera and no usable light): camera, sun
cam_auto = bpy.data.cameras.new('AutoCamera')
cam_auto.lens = 50.0
cam_auto.sensor_width = 36.0
cam_auto.clip_end = 1000.0
ob_auto_camera = bpy.data.objects.new('AutoCamera', cam_auto)
scene.collection.objects.link(ob_auto_camera)
ob_auto_camera.location = (42.2758, -60.3288, 41.3242)
ob_auto_camera.rotation_euler = (1.09748, -7.21219e-08, 0.694738)
scene.camera = ob_auto_camera
light_auto_sun = bpy.data.lights.new('AutoSun', 'SUN')
light_auto_sun.energy = 3.0
light_auto_sun.angle = 0.0523599
ob_auto_sun = bpy.data.objects.new('AutoSun', light_auto_sun)
scene.collection.objects.link(ob_auto_sun)
ob_auto_sun.rotation_euler = (0.872665, 0.174533, 0.523599)
bpy.context.view_layer.update()
